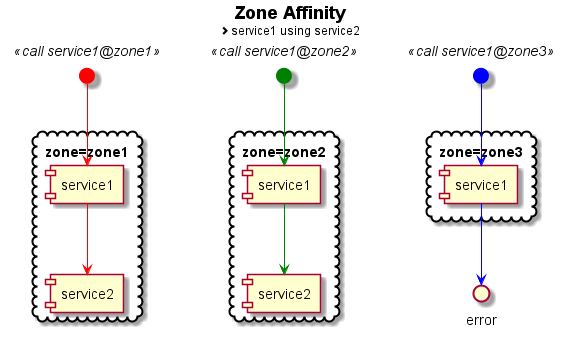

The diagram above was rendered by PlantUML. Its source (embedded in the PNG):
@startuml
title **Zone Affinity**\n<size:12><&chevron-right>service1 using service2
skinparam interface {
  backgroundColor<<call service1@zone1>> Red
  fontColor<<call service1@zone1>> Red
  borderColor<<call service1@zone1>> Red
  backgroundColor<<call service1@zone2>> Green
  fontColor<<call service1@zone2>> Green
  borderColor<<call service1@zone2>> Green
  backgroundColor<<call service1@zone3>> Blue
  fontColor<<call service1@zone3>> Blue
  borderColor<<call service1@zone3>> Blue
}
skinparam component {
  ArrowColor<<call service1@zone1>> Red
  ArrowFontColor<<call service1@zone1>> Red
  ArrowColor<<call service1@zone2>> Green
  ArrowFontColor<<call service1@zone2>> Green
  ArrowColor<<call service1@zone3>> Blue
  ArrowFontColor<<call service1@zone3>> Blue
}

cloud "zone=zone1"{
  [service1] as service11
  [service2] as service21
}

cloud "zone=zone2"{
  [service1] as service12
  [service2] as service22
}

cloud "zone=zone3"{
  [service1] as service13
}

() " " as request1 <<call service1@zone1>>
request1 -down->  service11 <<call service1@zone1>>
service11 -down-> service21 <<call service1@zone1>>

() " " as request2 <<call service1@zone2>>
request2 -down->  service12 <<call service1@zone2>>
service12 -down-> service22 <<call service1@zone2>>

() " " as request3 <<call service1@zone3>>
request3 -down-> service13 <<call service1@zone3>>
service13 -down-> error <<call service1@zone3>>
@enduml